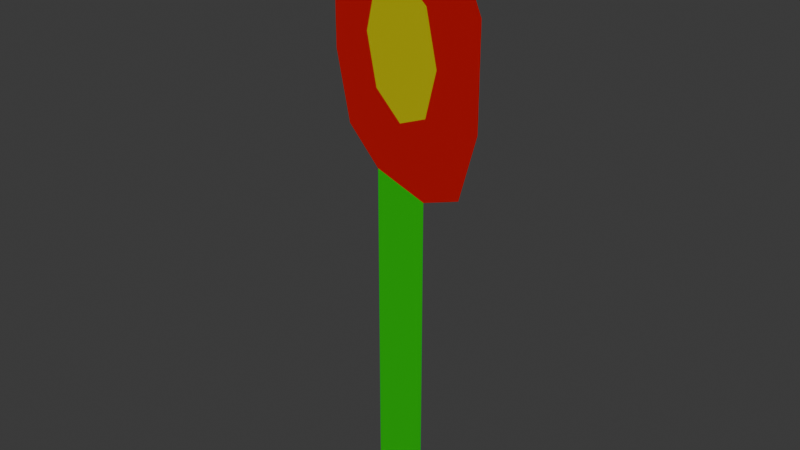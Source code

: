 # Source: Flower.blend  (saved by Blender 5.2.45; exported with 4.5.12 LTS)
import bpy
from mathutils import Matrix  # noqa: F401  (used for matrix-valued properties, if any)

bpy.ops.wm.read_factory_settings(use_empty=True)
scene = bpy.context.scene
scene.name = 'Scene'

# ---- materials (node trees are filled in below, after node groups)
mat_green = bpy.data.materials.new('Green')
mat_yellow = bpy.data.materials.new('Yellow')
mat_red = bpy.data.materials.new('Red')

# ---- material node trees
mat_green.use_nodes = True; mat_green.node_tree.nodes.clear()
_N = mat_green.node_tree.nodes; _L = mat_green.node_tree.links
n0 = _N.new('ShaderNodeBsdfPrincipled'); n0.name = 'Principled BSDF'; n0.location = (-200, 100)
n0.inputs[0].default_value = (0.0, 0.8, 0.01101, 1.0)
n0.inputs[10].default_value = 0.005
n1 = _N.new('ShaderNodeOutputMaterial'); n1.name = 'Material Output'; n1.location = (200, 100)
_L.new(n0.outputs[0], n1.inputs[0])
n1.is_active_output = True
mat_yellow.use_nodes = True; mat_yellow.node_tree.nodes.clear()
_N = mat_yellow.node_tree.nodes; _L = mat_yellow.node_tree.links
n0 = _N.new('ShaderNodeBsdfPrincipled'); n0.name = 'Principled BSDF'; n0.location = (-200, 100)
n0.inputs[0].default_value = (0.8, 0.7414, 0.0, 1.0)
n0.inputs[10].default_value = 0.005
n1 = _N.new('ShaderNodeOutputMaterial'); n1.name = 'Material Output'; n1.location = (200, 100)
_L.new(n0.outputs[0], n1.inputs[0])
n1.is_active_output = True
mat_red.use_nodes = True; mat_red.node_tree.nodes.clear()
_N = mat_red.node_tree.nodes; _L = mat_red.node_tree.links
n0 = _N.new('ShaderNodeBsdfPrincipled'); n0.name = 'Principled BSDF'; n0.location = (-200, 100)
n0.inputs[0].default_value = (0.8, 0.00302, 5.314e-05, 1.0)
n0.inputs[10].default_value = 0.005
n1 = _N.new('ShaderNodeOutputMaterial'); n1.name = 'Material Output'; n1.location = (200, 100)
_L.new(n0.outputs[0], n1.inputs[0])
n1.is_active_output = True

# ---- world
world_world = bpy.data.worlds.new('World'); scene.world = world_world
world_world.use_nodes = True; world_world.node_tree.nodes.clear()
_N = world_world.node_tree.nodes; _L = world_world.node_tree.links
n0 = _N.new('ShaderNodeOutputWorld'); n0.name = 'World Output'; n0.location = (200, 100)
n1 = _N.new('ShaderNodeBackground'); n1.name = 'Background'; n1.location = (-200, 100)
n1.inputs[0].default_value = (0.05088, 0.05088, 0.05088, 1.0)
_L.new(n1.outputs[0], n0.inputs[0])
n0.is_active_output = True
world_world.color = (0.05088, 0.05088, 0.05088)
world_world.sun_shadow_jitter_overblur = 0.0

# ---- meshes
me_plane_002 = bpy.data.meshes.new('Plane.002')
me_plane_002.from_pydata([(-0.3051, 0.2222, 0.02985), (0.3048, 0.2225, -0.02985), (-0.3055, 0.871, 0.02985), (0.3044, 0.8714, -0.02985), (-0.3048, -0.2671, 0.02985), (0.3051, -0.2667, -0.02985), (0.3161, -0.1235, -0.03094), (-0.316, -0.1239, 0.03094), (0.316, 0.06721, -0.03094), (-0.3161, 0.06681, 0.03094), (-0.7169, 0.1716, 0.07016), (0.7167, 0.1725, -0.07016), (-0.7166, -0.2171, 0.07016), (0.7169, -0.2161, -0.07016), (0.9022, -0.1451, -0.08831), (-0.9021, -0.1463, 0.08831), (0.9021, 0.03891, -0.08831), (-0.9022, 0.03775, 0.08831), (-0.0001421, 0.2224, 4.768e-07), (0.0001726, -0.2669, 4.768e-07), (0.3049, 0.1305, -0.02985), (-0.3048, -0.2065, 0.02985), (0.3051, -0.2061, -0.02985), (-0.4413, -0.02863, 0.0432), (0.0001059, -0.1615, 4.768e-07), (0.4414, -0.02806, -0.0432), (-0.305, 0.1301, 0.02985), (-6.58e-05, 0.1048, 4.768e-07), (0.8094, 0.1057, -0.07924), (-0.8093, -0.1817, 0.07924), (0.8096, -0.1806, -0.07924), (-0.9021, -0.05426, 0.08831), (0.9022, -0.0531, -0.08831), (-0.8095, 0.1047, 0.07924), (0.6035, 0.03872, -0.05908), (0.6036, -0.1453, -0.05908), (-0.6035, -0.1461, 0.05908), (-0.6036, 0.03794, 0.05908), (-0.5107, -0.2421, 0.05001), (-0.511, 0.1969, 0.05001), (0.511, -0.2414, -0.05001), (0.5107, 0.1975, -0.05001), (0.5571, 0.1181, -0.05454), (0.5573, -0.1934, -0.05454), (-0.5573, 0.1174, 0.05454), (-0.5571, -0.1941, 0.05454), (-0.6035, -0.05407, 0.05908), (0.6036, -0.05329, -0.05908), (-8.297e-05, 0.1303, 4.768e-07), (2.003e-05, -0.02835, 4.768e-07), (0.0001345, -0.2063, 4.768e-07)], [], [(0, 18, 1, 3, 2), (50, 21, 4, 19), (49, 23, 7, 24), (48, 26, 9, 27), (47, 35, 14, 32), (46, 37, 17, 31), (45, 36, 15, 29), (44, 39, 10, 33), (43, 40, 13, 30), (42, 34, 16, 28), (41, 42, 28, 11), (1, 20, 42, 41), (20, 8, 34, 42), (35, 43, 30, 14), (6, 22, 43, 35), (22, 5, 40, 43), (37, 44, 33, 17), (9, 26, 44, 37), (26, 0, 39, 44), (38, 45, 29, 12), (4, 21, 45, 38), (21, 7, 36, 45), (36, 46, 31, 15), (7, 23, 46, 36), (23, 9, 37, 46), (34, 47, 32, 16), (8, 25, 47, 34), (25, 6, 35, 47), (20, 48, 27, 8), (1, 18, 48, 20), (18, 0, 26, 48), (25, 49, 24, 6), (8, 27, 49, 25), (27, 9, 23, 49), (22, 50, 19, 5), (6, 24, 50, 22), (24, 7, 21, 50)])
me_plane_002.polygons.foreach_set('material_index', [0, 2, 1, 2, 2, 2, 2, 2, 2, 2, 2, 2, 2, 2, 2, 2, 2, 2, 2, 2, 2, 2, 2, 2, 2, 2, 2, 2, 2, 2, 2, 1, 1, 1, 2, 2, 2])
_uv = me_plane_002.uv_layers.new(name='UVMap')
_uv.uv.foreach_set('vector', [0.0, 0.0, 0.5, 0.0, 1.0, 0.0, 1.0, 1.0, 0.0, 1.0, 0.5, 0.0, 0.0, 0.0, 0.0, 0.0, 0.5, 0.0, 0.5, 0.0, 0.0, 0.0, 0.0, 0.0, 0.5, 0.0, 0.5, 0.0, 0.0, 0.0, 0.0, 0.0, 0.5, 0.0, 1.0, 0.0, 1.0, 0.0, 1.0, 0.0, 1.0, 0.0, 0.0, 0.0, 0.0, 0.0, 0.0, 0.0, 0.0, 0.0, 0.0, 0.0, 0.0, 0.0, 0.0, 0.0, 0.0, 0.0, 0.0, 0.0, 0.0, 0.0, 0.0, 0.0, 0.0, 0.0, 1.0, 0.0, 1.0, 0.0, 1.0, 0.0, 1.0, 0.0, 1.0, 0.0, 1.0, 0.0, 1.0, 0.0, 1.0, 0.0, 1.0, 0.0, 1.0, 0.0, 1.0, 0.0, 1.0, 0.0, 1.0, 0.0, 1.0, 0.0, 1.0, 0.0, 1.0, 0.0, 1.0, 0.0, 1.0, 0.0, 1.0, 0.0, 1.0, 0.0, 1.0, 0.0, 1.0, 0.0, 1.0, 0.0, 1.0, 0.0, 1.0, 0.0, 1.0, 0.0, 1.0, 0.0, 1.0, 0.0, 1.0, 0.0, 1.0, 0.0, 1.0, 0.0, 1.0, 0.0, 0.0, 0.0, 0.0, 0.0, 0.0, 0.0, 0.0, 0.0, 0.0, 0.0, 0.0, 0.0, 0.0, 0.0, 0.0, 0.0, 0.0, 0.0, 0.0, 0.0, 0.0, 0.0, 0.0, 0.0, 0.0, 0.0, 0.0, 0.0, 0.0, 0.0, 0.0, 0.0, 0.0, 0.0, 0.0, 0.0, 0.0, 0.0, 0.0, 0.0, 0.0, 0.0, 0.0, 0.0, 0.0, 0.0, 0.0, 0.0, 0.0, 0.0, 0.0, 0.0, 0.0, 0.0, 0.0, 0.0, 0.0, 0.0, 0.0, 0.0, 0.0, 0.0, 0.0, 0.0, 0.0, 0.0, 0.0, 0.0, 0.0, 0.0, 0.0, 0.0, 1.0, 0.0, 1.0, 0.0, 1.0, 0.0, 1.0, 0.0, 1.0, 0.0, 1.0, 0.0, 1.0, 0.0, 1.0, 0.0, 1.0, 0.0, 1.0, 0.0, 1.0, 0.0, 1.0, 0.0, 1.0, 0.0, 0.5, 0.0, 0.5, 0.0, 1.0, 0.0, 1.0, 0.0, 0.5, 0.0, 0.5, 0.0, 1.0, 0.0, 0.5, 0.0, 0.0, 0.0, 0.0, 0.0, 0.5, 0.0, 1.0, 0.0, 0.5, 0.0, 0.5, 0.0, 1.0, 0.0, 1.0, 0.0, 0.5, 0.0, 0.5, 0.0, 1.0, 0.0, 0.5, 0.0, 0.0, 0.0, 0.0, 0.0, 0.5, 0.0, 1.0, 0.0, 0.5, 0.0, 0.5, 0.0, 1.0, 0.0, 1.0, 0.0, 0.5, 0.0, 0.5, 0.0, 1.0, 0.0, 0.5, 0.0, 0.0, 0.0, 0.0, 0.0, 0.5, 0.0])
me_plane_002.materials.append(mat_green)
me_plane_002.materials.append(mat_yellow)
me_plane_002.materials.append(mat_red)
me_plane_002.update()

# ---- objects
ob_plane_002 = bpy.data.objects.new('Plane.002', me_plane_002)

# ---- transforms, parenting, visibility, modifiers, constraints
ob_plane_002.location = (0.0, 0.0, 0.4607)
ob_plane_002.rotation_euler = (-1.571, -0.0, 0.0)
ob_plane_002.scale = (0.1405, 0.5552, 0.5552)

# ---- collection membership
scene.collection.objects.link(ob_plane_002)

# ---- scene / render settings (as saved in the file)
scene.frame_start = 1; scene.frame_end = 250; scene.frame_set(1)
scene.render.engine = 'BLENDER_EEVEE_NEXT'
scene.render.bake_bias = 0.0
scene.render.bake_samples = 0
scene.render.compositor_device = 'GPU'
scene.eevee.use_volume_custom_range = False
scene.eevee.fast_gi_thickness_near = 0.1
scene.eevee.fast_gi_thickness_far = 0.0
scene.eevee.ray_tracing_options.screen_trace_thickness = 0.1
bpy.context.view_layer.update()

# ---- added for rendering (the .blend has no active camera and no usable light): camera, sun
cam_auto = bpy.data.cameras.new('AutoCamera')
cam_auto.lens = 50.0
cam_auto.sensor_width = 36.0
cam_auto.clip_end = 1000.0
ob_auto_camera = bpy.data.objects.new('AutoCamera', cam_auto)
scene.collection.objects.link(ob_auto_camera)
ob_auto_camera.location = (0.636631, -0.763952, 0.802276)
ob_auto_camera.rotation_euler = (1.09748, -7.21219e-08, 0.694738)
scene.camera = ob_auto_camera
light_auto_sun = bpy.data.lights.new('AutoSun', 'SUN')
light_auto_sun.energy = 3.0
light_auto_sun.angle = 0.0523599
ob_auto_sun = bpy.data.objects.new('AutoSun', light_auto_sun)
scene.collection.objects.link(ob_auto_sun)
ob_auto_sun.rotation_euler = (0.872665, 0.174533, 0.523599)
bpy.context.view_layer.update()
